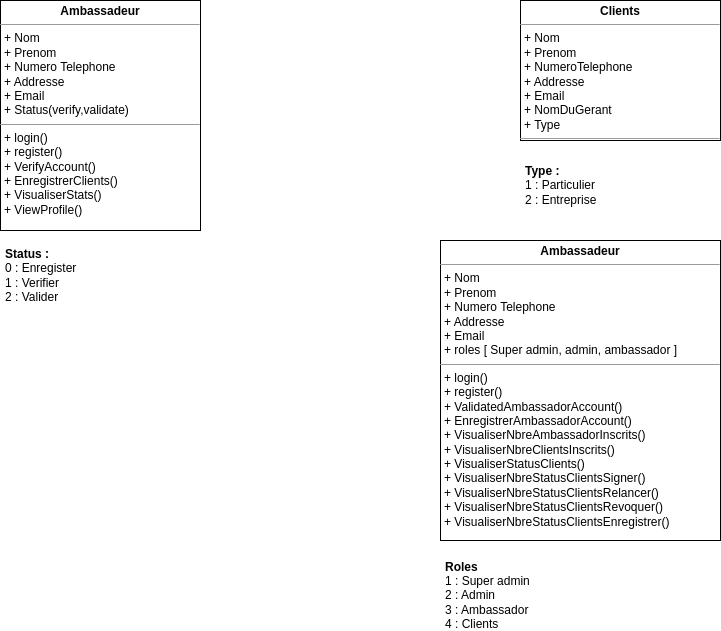

The diagram above was exported from draw.io. Its source (the exported page's mxGraphModel, read from the mxfile embedded in the PNG):
<mxGraphModel dx="1114" dy="594" grid="1" gridSize="10" guides="1" tooltips="1" connect="1" arrows="1" fold="1" page="1" pageScale="1" pageWidth="827" pageHeight="1169" math="0" shadow="0">
  <root>
    <mxCell id="0" />
    <mxCell id="1" parent="0" />
    <mxCell id="NJ2zE-8yaapH1AiK4PD_-1" value="&lt;p style=&quot;margin:0px;margin-top:4px;text-align:center;&quot;&gt;&lt;b&gt;Ambassadeur&lt;/b&gt;&lt;/p&gt;&lt;hr size=&quot;1&quot;&gt;&lt;p style=&quot;margin:0px;margin-left:4px;&quot;&gt;+ Nom&lt;/p&gt;&lt;p style=&quot;margin:0px;margin-left:4px;&quot;&gt;+ Prenom&lt;/p&gt;&lt;p style=&quot;margin:0px;margin-left:4px;&quot;&gt;+ Numero Telephone&lt;/p&gt;&lt;p style=&quot;margin:0px;margin-left:4px;&quot;&gt;+ Addresse&lt;/p&gt;&lt;p style=&quot;margin:0px;margin-left:4px;&quot;&gt;+ Email&lt;/p&gt;&lt;p style=&quot;margin:0px;margin-left:4px;&quot;&gt;+ Status(verify,validate)&lt;/p&gt;&lt;hr size=&quot;1&quot;&gt;&lt;p style=&quot;margin:0px;margin-left:4px;&quot;&gt;+ login()&lt;/p&gt;&lt;p style=&quot;margin:0px;margin-left:4px;&quot;&gt;+ register()&lt;/p&gt;&lt;p style=&quot;margin:0px;margin-left:4px;&quot;&gt;+ VerifyAccount()&lt;/p&gt;&lt;p style=&quot;margin:0px;margin-left:4px;&quot;&gt;+ EnregistrerClients()&lt;/p&gt;&lt;p style=&quot;margin:0px;margin-left:4px;&quot;&gt;+ VisualiserStats()&lt;/p&gt;&lt;p style=&quot;margin:0px;margin-left:4px;&quot;&gt;+ ViewProfile()&lt;/p&gt;" style="verticalAlign=top;align=left;overflow=fill;fontSize=12;fontFamily=Helvetica;html=1;whiteSpace=wrap;" vertex="1" parent="1">
      <mxGeometry x="40" y="400" width="200" height="230" as="geometry" />
    </mxCell>
    <mxCell id="NJ2zE-8yaapH1AiK4PD_-2" value="&lt;p style=&quot;margin:0px;margin-top:4px;text-align:center;&quot;&gt;&lt;b&gt;Clients&lt;/b&gt;&lt;/p&gt;&lt;hr size=&quot;1&quot;&gt;&lt;p style=&quot;margin:0px;margin-left:4px;&quot;&gt;+ Nom&lt;/p&gt;&lt;p style=&quot;margin:0px;margin-left:4px;&quot;&gt;+ Prenom&lt;/p&gt;&lt;p style=&quot;margin:0px;margin-left:4px;&quot;&gt;+ NumeroTelephone&lt;/p&gt;&lt;p style=&quot;margin:0px;margin-left:4px;&quot;&gt;+ Addresse&lt;/p&gt;&lt;p style=&quot;margin:0px;margin-left:4px;&quot;&gt;+ Email&lt;/p&gt;&lt;p style=&quot;margin:0px;margin-left:4px;&quot;&gt;+ NomDuGerant&lt;/p&gt;&lt;p style=&quot;margin:0px;margin-left:4px;&quot;&gt;+ Type&lt;/p&gt;&lt;hr size=&quot;1&quot;&gt;&lt;p style=&quot;margin:0px;margin-left:4px;&quot;&gt;&lt;br&gt;&lt;/p&gt;" style="verticalAlign=top;align=left;overflow=fill;fontSize=12;fontFamily=Helvetica;html=1;whiteSpace=wrap;" vertex="1" parent="1">
      <mxGeometry x="560" y="400" width="200" height="140" as="geometry" />
    </mxCell>
    <mxCell id="NJ2zE-8yaapH1AiK4PD_-3" value="&lt;p style=&quot;margin:0px;margin-top:4px;text-align:center;&quot;&gt;&lt;b&gt;Ambassadeur&lt;/b&gt;&lt;/p&gt;&lt;hr size=&quot;1&quot;&gt;&lt;p style=&quot;margin:0px;margin-left:4px;&quot;&gt;+ Nom&lt;/p&gt;&lt;p style=&quot;margin:0px;margin-left:4px;&quot;&gt;+ Prenom&lt;/p&gt;&lt;p style=&quot;margin:0px;margin-left:4px;&quot;&gt;+ Numero Telephone&lt;/p&gt;&lt;p style=&quot;margin:0px;margin-left:4px;&quot;&gt;+ Addresse&lt;/p&gt;&lt;p style=&quot;margin:0px;margin-left:4px;&quot;&gt;+ Email&lt;/p&gt;&lt;p style=&quot;margin:0px;margin-left:4px;&quot;&gt;+ roles [ Super admin, admin, ambassador ]&amp;nbsp;&lt;/p&gt;&lt;hr size=&quot;1&quot;&gt;&lt;p style=&quot;margin:0px;margin-left:4px;&quot;&gt;+ login()&lt;/p&gt;&lt;p style=&quot;margin:0px;margin-left:4px;&quot;&gt;+ register()&lt;/p&gt;&lt;p style=&quot;margin:0px;margin-left:4px;&quot;&gt;+ ValidatedAmbassadorAccount()&lt;/p&gt;&lt;p style=&quot;margin:0px;margin-left:4px;&quot;&gt;+ EnregistrerAmbassadorAccount()&lt;/p&gt;&lt;p style=&quot;margin:0px;margin-left:4px;&quot;&gt;+ VisualiserNbreAmbassadorInscrits()&lt;/p&gt;&lt;p style=&quot;margin:0px;margin-left:4px;&quot;&gt;+ VisualiserNbreClientsInscrits()&lt;br&gt;&lt;/p&gt;&lt;p style=&quot;margin:0px;margin-left:4px;&quot;&gt;+ VisualiserStatusClients()&lt;br&gt;&lt;/p&gt;&lt;p style=&quot;margin:0px;margin-left:4px;&quot;&gt;+ VisualiserNbreStatusClientsSigner()&lt;br&gt;&lt;/p&gt;&lt;p style=&quot;border-color: var(--border-color); margin: 0px 0px 0px 4px;&quot;&gt;+ VisualiserNbreStatusClientsRelancer()&lt;/p&gt;&lt;p style=&quot;border-color: var(--border-color); margin: 0px 0px 0px 4px;&quot;&gt;+ VisualiserNbreStatusClientsRevoquer()&lt;br&gt;&lt;/p&gt;&lt;p style=&quot;border-color: var(--border-color); margin: 0px 0px 0px 4px;&quot;&gt;+ VisualiserNbreStatusClientsEnregistrer()&lt;br&gt;&lt;/p&gt;" style="verticalAlign=top;align=left;overflow=fill;fontSize=12;fontFamily=Helvetica;html=1;whiteSpace=wrap;" vertex="1" parent="1">
      <mxGeometry x="480" y="640" width="280" height="300" as="geometry" />
    </mxCell>
    <mxCell id="NJ2zE-8yaapH1AiK4PD_-4" value="Status :&lt;br&gt;&lt;span style=&quot;font-weight: normal;&quot;&gt;0 : Enregister&lt;br&gt;&lt;/span&gt;&lt;div style=&quot;&quot;&gt;&lt;span style=&quot;font-weight: normal;&quot;&gt;1 : Verifier&lt;/span&gt;&lt;/div&gt;&lt;div style=&quot;&quot;&gt;&lt;span style=&quot;font-weight: normal;&quot;&gt;2 : Valider&lt;/span&gt;&lt;/div&gt;" style="text;align=left;fontStyle=1;verticalAlign=middle;spacingLeft=3;spacingRight=3;strokeColor=none;rotatable=0;points=[[0,0.5],[1,0.5]];portConstraint=eastwest;html=1;" vertex="1" parent="1">
      <mxGeometry x="40" y="640" width="130" height="70" as="geometry" />
    </mxCell>
    <mxCell id="NJ2zE-8yaapH1AiK4PD_-5" value="Roles&lt;br&gt;&lt;span style=&quot;font-weight: normal;&quot;&gt;1 : Super admin&lt;br&gt;&lt;/span&gt;&lt;div style=&quot;&quot;&gt;&lt;span style=&quot;font-weight: normal;&quot;&gt;2 : Admin&lt;/span&gt;&lt;/div&gt;&lt;div style=&quot;&quot;&gt;&lt;span style=&quot;font-weight: normal;&quot;&gt;3 : Ambassador&lt;/span&gt;&lt;/div&gt;&lt;div style=&quot;&quot;&gt;&lt;span style=&quot;font-weight: normal;&quot;&gt;4 : Clients&lt;/span&gt;&lt;/div&gt;" style="text;align=left;fontStyle=1;verticalAlign=middle;spacingLeft=3;spacingRight=3;strokeColor=none;rotatable=0;points=[[0,0.5],[1,0.5]];portConstraint=eastwest;html=1;" vertex="1" parent="1">
      <mxGeometry x="480" y="960" width="200" height="69" as="geometry" />
    </mxCell>
    <mxCell id="NJ2zE-8yaapH1AiK4PD_-6" value="Type :&lt;span style=&quot;font-weight: normal;&quot;&gt;&lt;br&gt;&lt;/span&gt;&lt;div style=&quot;&quot;&gt;&lt;span style=&quot;font-weight: normal;&quot;&gt;1 : Particulier&lt;/span&gt;&lt;/div&gt;&lt;div style=&quot;&quot;&gt;&lt;span style=&quot;font-weight: normal;&quot;&gt;2 : Entreprise&lt;/span&gt;&lt;/div&gt;" style="text;align=left;fontStyle=1;verticalAlign=middle;spacingLeft=3;spacingRight=3;strokeColor=none;rotatable=0;points=[[0,0.5],[1,0.5]];portConstraint=eastwest;html=1;" vertex="1" parent="1">
      <mxGeometry x="560" y="555" width="130" height="60" as="geometry" />
    </mxCell>
  </root>
</mxGraphModel>